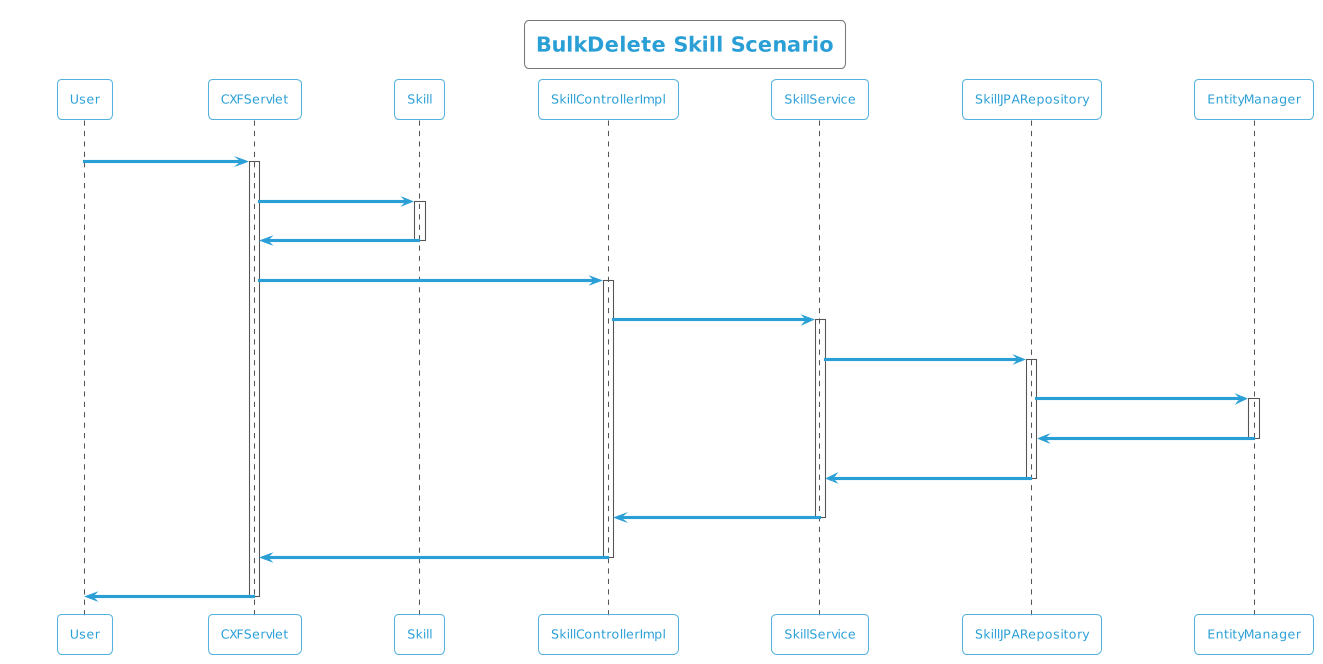

The diagram above was rendered by PlantUML. Its source (embedded in the PNG):
@startuml
!theme cyborg-outline
title BulkDelete Skill Scenario
participant User
User -> CXFServlet: DELETE, Skill
activate CXFServlet
CXFServlet -> Skill: << bulkdelete >>
activate Skill
Skill -> CXFServlet: << instance >>
deactivate Skill
CXFServlet -> SkillControllerImpl: bulkdelete(:List<Skill>)
activate SkillControllerImpl
SkillControllerImpl -> SkillService: bulkDelete(:List<Skill>)
activate SkillService
SkillService -> SkillJPARepository: deleteAll(:List<Skill>)
activate SkillJPARepository
SkillJPARepository -> EntityManager: delete(:List<Skill>)
activate EntityManager
EntityManager -> SkillJPARepository: << persisted Skill >>
deactivate EntityManager
SkillJPARepository -> SkillService: << persisted Skill >>
deactivate SkillJPARepository
SkillService -> SkillControllerImpl: << persisted Skill >>
deactivate SkillService
SkillControllerImpl -> CXFServlet: << persisted Skill >>
deactivate SkillControllerImpl
CXFServlet -> User: marshalled Skill XML
deactivate CXFServlet
@enduml